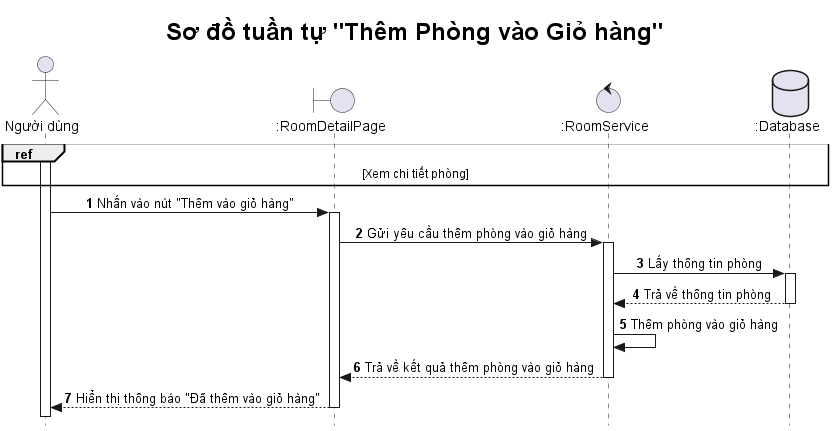

The diagram above was rendered by PlantUML. Its source (embedded in the PNG):
@startuml

title <size: 24> Sơ đồ tuần tự "Thêm Phòng vào Giỏ hàng" </size>

skinparam style strictuml
skinparam SequenceMessageAlignment center

autonumber

actor "Người dùng" as U
boundary ":RoomDetailPage" as RDP
control ":RoomService" as RS
database ":Database" as DB  

ref over U, DB
    [Xem chi tiết phòng]
end ref

activate U

U -> RDP: Nhấn vào nút "Thêm vào giỏ hàng"
activate RDP
RDP -> RS: Gửi yêu cầu thêm phòng vào giỏ hàng
activate RS
RS -> DB: Lấy thông tin phòng
activate DB
DB --> RS: Trả về thông tin phòng
deactivate DB
RS -> RS: Thêm phòng vào giỏ hàng
RS --> RDP: Trả về kết quả thêm phòng vào giỏ hàng
deactivate RS
RDP --> U: Hiển thị thông báo "Đã thêm vào giỏ hàng"
deactivate RDP



@enduml